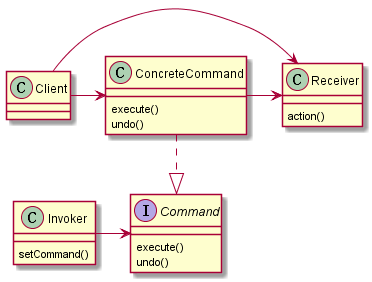

The diagram above was rendered by PlantUML. Its source (embedded in the PNG):
@startuml
Client -> Receiver
Client -> ConcreteCommand
ConcreteCommand -> Receiver
ConcreteCommand ..|> Command
Invoker -> Command

class Invoker {
    setCommand()
}

class Receiver {
    action()
}

interface Command {
    execute()
    undo()
}

class ConcreteCommand{
    execute()
    undo()
}
@enduml